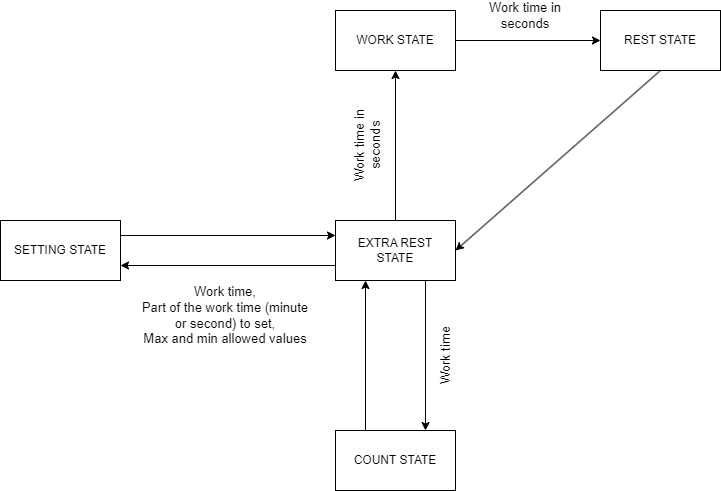

The diagram above was exported from draw.io. Its source (the exported page's mxGraphModel, read from the mxfile embedded in the PNG):
<mxGraphModel dx="960" dy="764" grid="1" gridSize="10" guides="1" tooltips="1" connect="1" arrows="1" fold="1" page="1" pageScale="1" pageWidth="850" pageHeight="1100" background="#ffffff" math="0" shadow="0">
  <root>
    <mxCell id="0" />
    <mxCell id="1" parent="0" />
    <mxCell id="6" value="" style="edgeStyle=none;html=1;exitX=1;exitY=0.5;exitDx=0;exitDy=0;entryX=0;entryY=0.5;entryDx=0;entryDy=0;strokeColor=#000000;fontColor=#000000;labelBackgroundColor=none;" edge="1" parent="1" source="2" target="3">
      <mxGeometry relative="1" as="geometry" />
    </mxCell>
    <mxCell id="2" value="&lt;font color=&quot;#000000&quot;&gt;WORK STATE&lt;/font&gt;" style="whiteSpace=wrap;html=1;fillColor=none;strokeColor=#000000;" vertex="1" parent="1">
      <mxGeometry x="365" y="310" width="120" height="60" as="geometry" />
    </mxCell>
    <mxCell id="10" style="edgeStyle=none;html=1;exitX=0.5;exitY=1;exitDx=0;exitDy=0;entryX=1;entryY=0.5;entryDx=0;entryDy=0;strokeColor=#000000;fontColor=#000000;" edge="1" parent="1" source="3" target="4">
      <mxGeometry relative="1" as="geometry" />
    </mxCell>
    <mxCell id="3" value="&lt;font color=&quot;#000000&quot;&gt;REST STATE&lt;/font&gt;" style="whiteSpace=wrap;html=1;fillColor=none;strokeColor=#000000;" vertex="1" parent="1">
      <mxGeometry x="630" y="310" width="120" height="60" as="geometry" />
    </mxCell>
    <mxCell id="5" value="" style="edgeStyle=none;html=1;exitX=0.5;exitY=0;exitDx=0;exitDy=0;entryX=0.5;entryY=1;entryDx=0;entryDy=0;fontColor=#000000;strokeColor=#000000;labelBackgroundColor=none;" edge="1" parent="1" source="4" target="2">
      <mxGeometry relative="1" as="geometry" />
    </mxCell>
    <mxCell id="8" style="edgeStyle=none;html=1;exitX=0;exitY=0.25;exitDx=0;exitDy=0;entryX=1;entryY=0.25;entryDx=0;entryDy=0;strokeColor=#000000;fontColor=#000000;endArrow=none;endFill=0;startArrow=classic;startFill=1;" edge="1" parent="1" source="4" target="7">
      <mxGeometry relative="1" as="geometry" />
    </mxCell>
    <mxCell id="15" style="edgeStyle=none;html=1;exitX=0.25;exitY=1;exitDx=0;exitDy=0;entryX=0.25;entryY=0;entryDx=0;entryDy=0;labelBackgroundColor=none;strokeColor=#000000;fontSize=13;fontColor=#000000;startArrow=classic;startFill=1;endArrow=none;endFill=0;" edge="1" parent="1" source="4" target="14">
      <mxGeometry relative="1" as="geometry" />
    </mxCell>
    <mxCell id="4" value="&lt;font color=&quot;#000000&quot;&gt;EXTRA REST&lt;br&gt;STATE&lt;/font&gt;" style="whiteSpace=wrap;html=1;fillColor=none;strokeColor=#000000;" vertex="1" parent="1">
      <mxGeometry x="365" y="520" width="120" height="60" as="geometry" />
    </mxCell>
    <mxCell id="9" style="edgeStyle=none;html=1;exitX=1;exitY=0.75;exitDx=0;exitDy=0;entryX=0;entryY=0.75;entryDx=0;entryDy=0;strokeColor=#000000;fontColor=#000000;startArrow=classic;startFill=1;endArrow=none;endFill=0;" edge="1" parent="1" source="7" target="4">
      <mxGeometry relative="1" as="geometry" />
    </mxCell>
    <mxCell id="7" value="&lt;font color=&quot;#000000&quot;&gt;SETTING STATE&lt;/font&gt;" style="whiteSpace=wrap;html=1;fillColor=none;strokeColor=#000000;" vertex="1" parent="1">
      <mxGeometry x="30" y="520" width="120" height="60" as="geometry" />
    </mxCell>
    <mxCell id="11" value="&lt;font style=&quot;font-size: 13px;&quot;&gt;Work time in seconds&lt;/font&gt;" style="text;strokeColor=none;align=center;fillColor=none;html=1;verticalAlign=middle;whiteSpace=wrap;rounded=0;fontColor=#000000;rotation=270;" vertex="1" parent="1">
      <mxGeometry x="352" y="430" width="90" height="30" as="geometry" />
    </mxCell>
    <mxCell id="12" value="&lt;font style=&quot;font-size: 13px;&quot;&gt;Work time in seconds&lt;/font&gt;" style="text;strokeColor=none;align=center;fillColor=none;html=1;verticalAlign=middle;whiteSpace=wrap;rounded=0;fontColor=#000000;" vertex="1" parent="1">
      <mxGeometry x="510" y="300" width="90" height="30" as="geometry" />
    </mxCell>
    <mxCell id="13" value="&lt;font style=&quot;font-size: 13px;&quot;&gt;Work time,&lt;br&gt;Part of the work time (minute or second) to set,&lt;br&gt;Max and min allowed values&lt;br&gt;&lt;/font&gt;" style="text;strokeColor=none;align=center;fillColor=none;html=1;verticalAlign=middle;whiteSpace=wrap;rounded=0;fontColor=#000000;" vertex="1" parent="1">
      <mxGeometry x="170" y="580" width="170" height="70" as="geometry" />
    </mxCell>
    <mxCell id="16" style="edgeStyle=none;html=1;exitX=0.75;exitY=0;exitDx=0;exitDy=0;entryX=0.75;entryY=1;entryDx=0;entryDy=0;labelBackgroundColor=none;strokeColor=#000000;fontSize=13;fontColor=#000000;startArrow=classic;startFill=1;endArrow=none;endFill=0;" edge="1" parent="1" source="14" target="4">
      <mxGeometry relative="1" as="geometry" />
    </mxCell>
    <mxCell id="14" value="&lt;font color=&quot;#000000&quot;&gt;COUNT STATE&lt;/font&gt;" style="whiteSpace=wrap;html=1;fillColor=none;strokeColor=#000000;" vertex="1" parent="1">
      <mxGeometry x="365" y="730" width="120" height="60" as="geometry" />
    </mxCell>
    <mxCell id="17" value="&lt;font style=&quot;font-size: 13px;&quot;&gt;Work time&lt;/font&gt;" style="text;strokeColor=none;align=center;fillColor=none;html=1;verticalAlign=middle;whiteSpace=wrap;rounded=0;fontColor=#000000;rotation=270;" vertex="1" parent="1">
      <mxGeometry x="430" y="640" width="90" height="30" as="geometry" />
    </mxCell>
  </root>
</mxGraphModel>